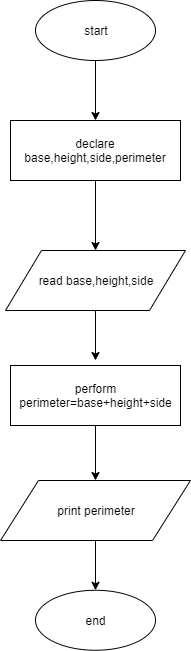

The diagram above was exported from draw.io. Its source (the exported page's mxGraphModel, read from the mxfile embedded in the PNG):
<mxGraphModel dx="939" dy="278" grid="1" gridSize="10" guides="1" tooltips="1" connect="1" arrows="1" fold="1" page="1" pageScale="1" pageWidth="850" pageHeight="1100" math="0" shadow="0">
  <root>
    <mxCell id="2ZJONpBNe-_ehi3FSAAC-0" />
    <mxCell id="2ZJONpBNe-_ehi3FSAAC-1" parent="2ZJONpBNe-_ehi3FSAAC-0" />
    <mxCell id="2ZJONpBNe-_ehi3FSAAC-2" value="" style="edgeStyle=orthogonalEdgeStyle;rounded=0;orthogonalLoop=1;jettySize=auto;html=1;" edge="1" parent="2ZJONpBNe-_ehi3FSAAC-1" source="2ZJONpBNe-_ehi3FSAAC-3" target="2ZJONpBNe-_ehi3FSAAC-5">
      <mxGeometry relative="1" as="geometry" />
    </mxCell>
    <mxCell id="2ZJONpBNe-_ehi3FSAAC-3" value="start" style="ellipse;whiteSpace=wrap;html=1;" vertex="1" parent="2ZJONpBNe-_ehi3FSAAC-1">
      <mxGeometry x="365" y="40" width="120" height="60" as="geometry" />
    </mxCell>
    <mxCell id="2ZJONpBNe-_ehi3FSAAC-4" value="" style="edgeStyle=orthogonalEdgeStyle;rounded=0;orthogonalLoop=1;jettySize=auto;html=1;" edge="1" parent="2ZJONpBNe-_ehi3FSAAC-1" source="2ZJONpBNe-_ehi3FSAAC-5" target="2ZJONpBNe-_ehi3FSAAC-7">
      <mxGeometry relative="1" as="geometry" />
    </mxCell>
    <mxCell id="2ZJONpBNe-_ehi3FSAAC-5" value="declare base,height,side,perimeter" style="rounded=0;whiteSpace=wrap;html=1;" vertex="1" parent="2ZJONpBNe-_ehi3FSAAC-1">
      <mxGeometry x="340" y="160" width="170" height="60" as="geometry" />
    </mxCell>
    <mxCell id="2ZJONpBNe-_ehi3FSAAC-6" value="" style="edgeStyle=orthogonalEdgeStyle;rounded=0;orthogonalLoop=1;jettySize=auto;html=1;" edge="1" parent="2ZJONpBNe-_ehi3FSAAC-1" source="2ZJONpBNe-_ehi3FSAAC-7">
      <mxGeometry relative="1" as="geometry">
        <mxPoint x="425" y="400" as="targetPoint" />
      </mxGeometry>
    </mxCell>
    <mxCell id="2ZJONpBNe-_ehi3FSAAC-7" value="read base,height,side" style="shape=parallelogram;perimeter=parallelogramPerimeter;whiteSpace=wrap;html=1;" vertex="1" parent="2ZJONpBNe-_ehi3FSAAC-1">
      <mxGeometry x="335" y="290" width="180" height="60" as="geometry" />
    </mxCell>
    <mxCell id="2ZJONpBNe-_ehi3FSAAC-10" value="end" style="ellipse;whiteSpace=wrap;html=1;" vertex="1" parent="2ZJONpBNe-_ehi3FSAAC-1">
      <mxGeometry x="365" y="629.76416015625" width="120" height="60" as="geometry" />
    </mxCell>
    <mxCell id="2ZJONpBNe-_ehi3FSAAC-11" value="perform&lt;br&gt;perimeter=base+height+side" style="rounded=0;whiteSpace=wrap;html=1;" vertex="1" parent="2ZJONpBNe-_ehi3FSAAC-1">
      <mxGeometry x="340" y="405" width="170" height="60" as="geometry" />
    </mxCell>
    <mxCell id="2ZJONpBNe-_ehi3FSAAC-16" value="" style="edgeStyle=orthogonalEdgeStyle;rounded=0;orthogonalLoop=1;jettySize=auto;html=1;" edge="1" parent="2ZJONpBNe-_ehi3FSAAC-1" source="2ZJONpBNe-_ehi3FSAAC-12" target="2ZJONpBNe-_ehi3FSAAC-10">
      <mxGeometry relative="1" as="geometry" />
    </mxCell>
    <mxCell id="2ZJONpBNe-_ehi3FSAAC-12" value="print perimeter" style="shape=parallelogram;perimeter=parallelogramPerimeter;whiteSpace=wrap;html=1;" vertex="1" parent="2ZJONpBNe-_ehi3FSAAC-1">
      <mxGeometry x="330" y="520" width="190" height="60" as="geometry" />
    </mxCell>
    <mxCell id="2ZJONpBNe-_ehi3FSAAC-15" value="" style="endArrow=classic;html=1;exitX=0.5;exitY=1;exitDx=0;exitDy=0;entryX=0.5;entryY=0;entryDx=0;entryDy=0;" edge="1" parent="2ZJONpBNe-_ehi3FSAAC-1" source="2ZJONpBNe-_ehi3FSAAC-11" target="2ZJONpBNe-_ehi3FSAAC-12">
      <mxGeometry width="50" height="50" relative="1" as="geometry">
        <mxPoint x="330" y="760" as="sourcePoint" />
        <mxPoint x="430" y="510" as="targetPoint" />
      </mxGeometry>
    </mxCell>
  </root>
</mxGraphModel>